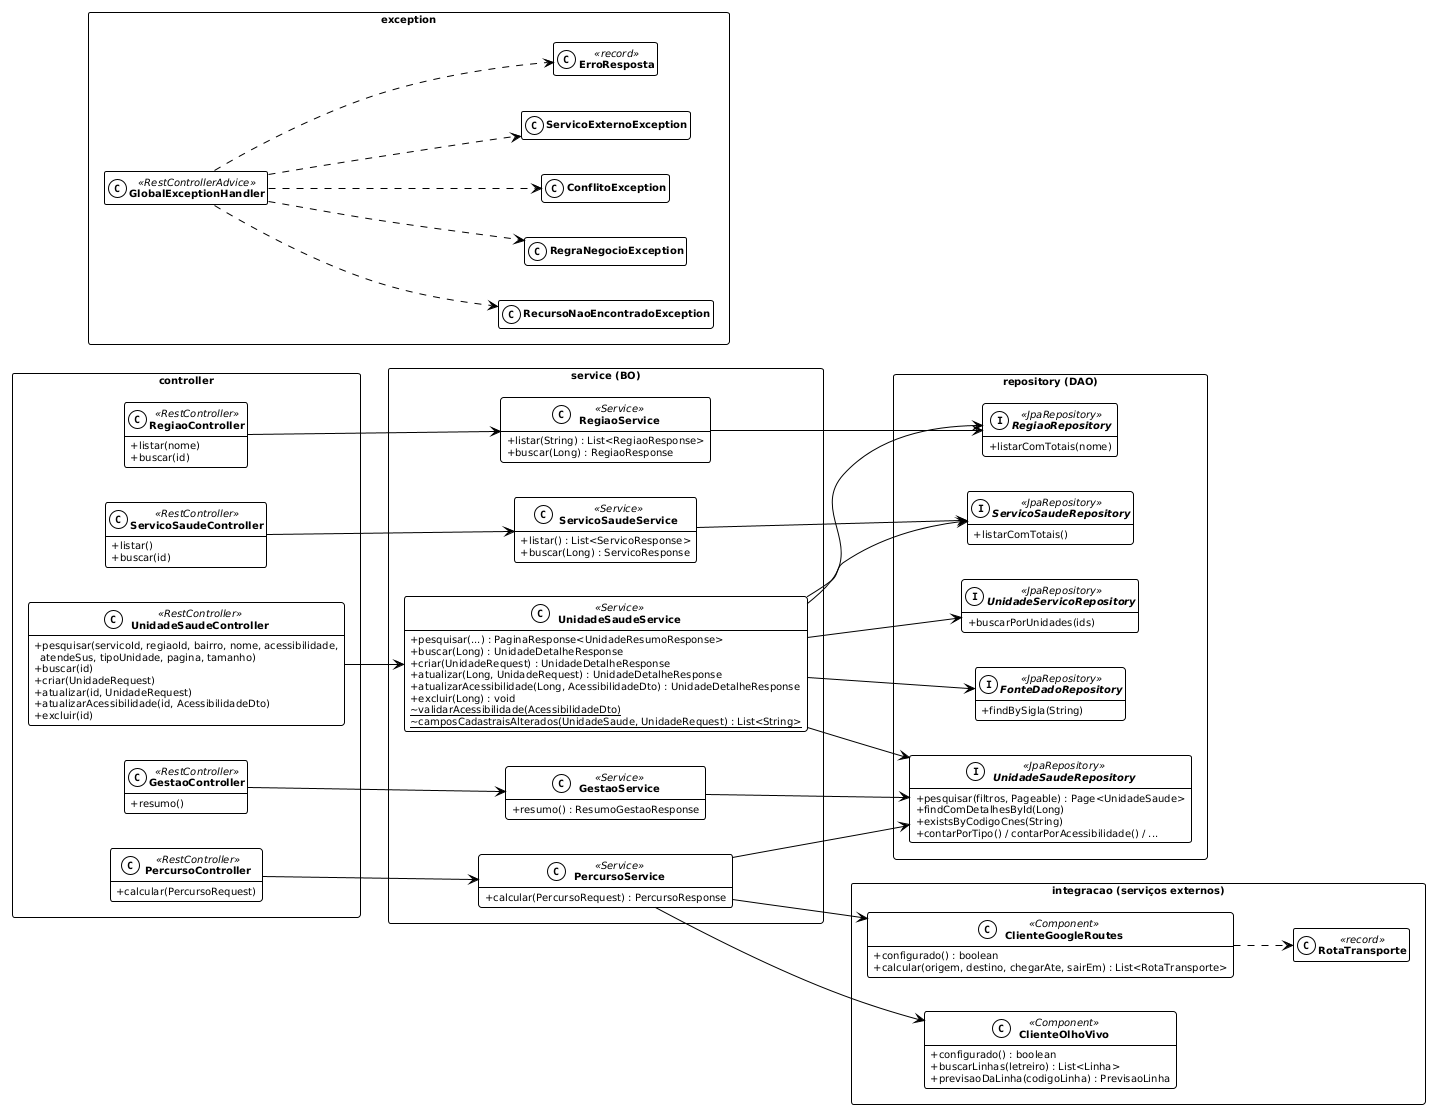

The diagram above was rendered by PlantUML. Its source (embedded in the PNG):
@startuml classes-camadas
!theme plain
set separator none
skinparam classAttributeIconSize 0
skinparam shadowing false
skinparam classFontStyle bold
skinparam packageStyle rectangle
skinparam defaultFontName Arial
hide empty members
skinparam defaultFontSize 10
left to right direction

package "controller" {
  class UnidadeSaudeController <<RestController>> {
    + pesquisar(servicoId, regiaoId, bairro, nome, acessibilidade,\n  atendeSus, tipoUnidade, pagina, tamanho)
    + buscar(id)
    + criar(UnidadeRequest)
    + atualizar(id, UnidadeRequest)
    + atualizarAcessibilidade(id, AcessibilidadeDto)
    + excluir(id)
  }
  class ServicoSaudeController <<RestController>> {
    + listar()
    + buscar(id)
  }
  class RegiaoController <<RestController>> {
    + listar(nome)
    + buscar(id)
  }
  class GestaoController <<RestController>> {
    + resumo()
  }
  class PercursoController <<RestController>> {
    + calcular(PercursoRequest)
  }
}

package "service (BO)" as service {
  class UnidadeSaudeService <<Service>> {
    + pesquisar(...) : PaginaResponse<UnidadeResumoResponse>
    + buscar(Long) : UnidadeDetalheResponse
    + criar(UnidadeRequest) : UnidadeDetalheResponse
    + atualizar(Long, UnidadeRequest) : UnidadeDetalheResponse
    + atualizarAcessibilidade(Long, AcessibilidadeDto) : UnidadeDetalheResponse
    + excluir(Long) : void
    ~ {static} validarAcessibilidade(AcessibilidadeDto)
    ~ {static} camposCadastraisAlterados(UnidadeSaude, UnidadeRequest) : List<String>
  }
  class ServicoSaudeService <<Service>> {
    + listar() : List<ServicoResponse>
    + buscar(Long) : ServicoResponse
  }
  class RegiaoService <<Service>> {
    + listar(String) : List<RegiaoResponse>
    + buscar(Long) : RegiaoResponse
  }
  class GestaoService <<Service>> {
    + resumo() : ResumoGestaoResponse
  }
  class PercursoService <<Service>> {
    + calcular(PercursoRequest) : PercursoResponse
  }
}

package "integracao (serviços externos)" as integracao {
  class ClienteGoogleRoutes <<Component>> {
    + configurado() : boolean
    + calcular(origem, destino, chegarAte, sairEm) : List<RotaTransporte>
  }
  class ClienteOlhoVivo <<Component>> {
    + configurado() : boolean
    + buscarLinhas(letreiro) : List<Linha>
    + previsaoDaLinha(codigoLinha) : PrevisaoLinha
  }
  class RotaTransporte <<record>>
}

package "repository (DAO)" as repository {
  interface UnidadeSaudeRepository <<JpaRepository>> {
    + pesquisar(filtros, Pageable) : Page<UnidadeSaude>
    + findComDetalhesById(Long)
    + existsByCodigoCnes(String)
    + contarPorTipo() / contarPorAcessibilidade() / ...
  }
  interface UnidadeServicoRepository <<JpaRepository>> {
    + buscarPorUnidades(ids)
  }
  interface ServicoSaudeRepository <<JpaRepository>> {
    + listarComTotais()
  }
  interface RegiaoRepository <<JpaRepository>> {
    + listarComTotais(nome)
  }
  interface FonteDadoRepository <<JpaRepository>> {
    + findBySigla(String)
  }
}

package "exception" {
  class GlobalExceptionHandler <<RestControllerAdvice>>
  class RecursoNaoEncontradoException
  class RegraNegocioException
  class ConflitoException
  class ServicoExternoException
  class ErroResposta <<record>>
}

UnidadeSaudeController --> UnidadeSaudeService
ServicoSaudeController --> ServicoSaudeService
RegiaoController --> RegiaoService
GestaoController --> GestaoService
PercursoController --> PercursoService
UnidadeSaudeService --> UnidadeSaudeRepository
UnidadeSaudeService --> UnidadeServicoRepository
UnidadeSaudeService --> ServicoSaudeRepository
UnidadeSaudeService --> RegiaoRepository
UnidadeSaudeService --> FonteDadoRepository
ServicoSaudeService --> ServicoSaudeRepository
RegiaoService --> RegiaoRepository
GestaoService --> UnidadeSaudeRepository
PercursoService --> UnidadeSaudeRepository
PercursoService --> ClienteGoogleRoutes
PercursoService --> ClienteOlhoVivo
ClienteGoogleRoutes ..> RotaTransporte
GlobalExceptionHandler ..> ErroResposta
GlobalExceptionHandler ..> RecursoNaoEncontradoException
GlobalExceptionHandler ..> RegraNegocioException
GlobalExceptionHandler ..> ConflitoException
GlobalExceptionHandler ..> ServicoExternoException
@enduml